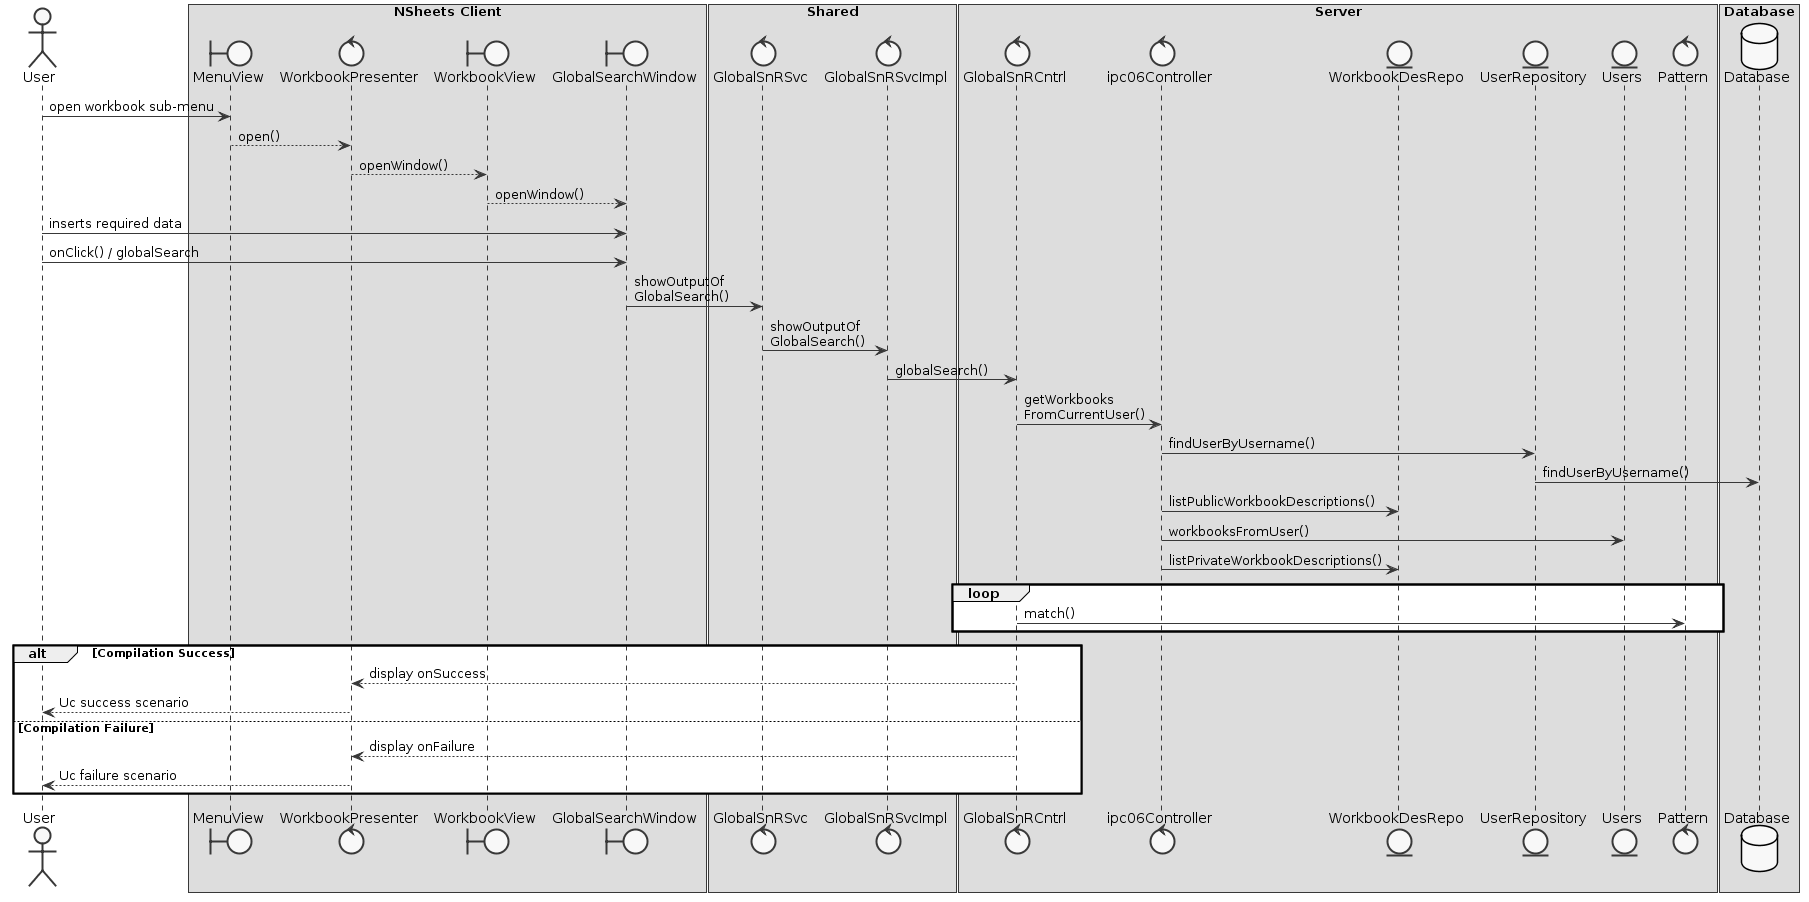

The diagram above was rendered by PlantUML. Its source (embedded in the PNG):
@startuml
skinparam handwritten false
skinparam monochrome true
skinparam packageStyle rect
skinparam defaultFontName FG Virgil
skinparam shadowing false

actor User
boundary MenuView
control WorkbookPresenter
boundary GlobalSearchWindow
boundary WorkbookView
control GlobalSnRCntrl
control GlobalSnRSvc
control GlobalSnRSvcImpl
control ipc06Controller
control Pattern
entity WorkbookDesRepo
entity UserRepository
entity Users
database Database

box "NSheets Client"
participant MenuView
participant WorkbookPresenter
participant WorkbookView
participant GlobalSearchWindow
end box

box "Shared"
participant GlobalSnRSvc
participant GlobalSnRSvcImpl
end box

box "Server"
participant GlobalSnRCntrl
participant ipc06Controller
participant WorkbookDesRepo
participant UserRepository
participant Users
control Pattern
end box

box "Database"
participant Database
end box

User -> MenuView : open workbook sub-menu
MenuView --> WorkbookPresenter : open()
WorkbookPresenter --> WorkbookView : openWindow()
WorkbookView --> GlobalSearchWindow : openWindow()
User -> GlobalSearchWindow : inserts required data
User -> GlobalSearchWindow : onClick() / globalSearch
GlobalSearchWindow -> GlobalSnRSvc : showOutputOf\nGlobalSearch()
GlobalSnRSvc -> GlobalSnRSvcImpl : showOutputOf\nGlobalSearch()
GlobalSnRSvcImpl -> GlobalSnRCntrl : globalSearch()
GlobalSnRCntrl -> ipc06Controller : getWorkbooks\nFromCurrentUser()
ipc06Controller -> UserRepository : findUserByUsername()
UserRepository -> Database : findUserByUsername()
ipc06Controller -> WorkbookDesRepo : listPublicWorkbookDescriptions()
ipc06Controller -> Users : workbooksFromUser()
ipc06Controller -> WorkbookDesRepo :listPrivateWorkbookDescriptions()
loop
GlobalSnRCntrl -> Pattern : match()
end loop

alt Compilation Success
GlobalSnRCntrl --> WorkbookPresenter : display onSuccess
WorkbookPresenter --> User : Uc success scenario
else Compilation Failure
GlobalSnRCntrl --> WorkbookPresenter : display onFailure
WorkbookPresenter --> User : Uc failure scenario
end
@enduml